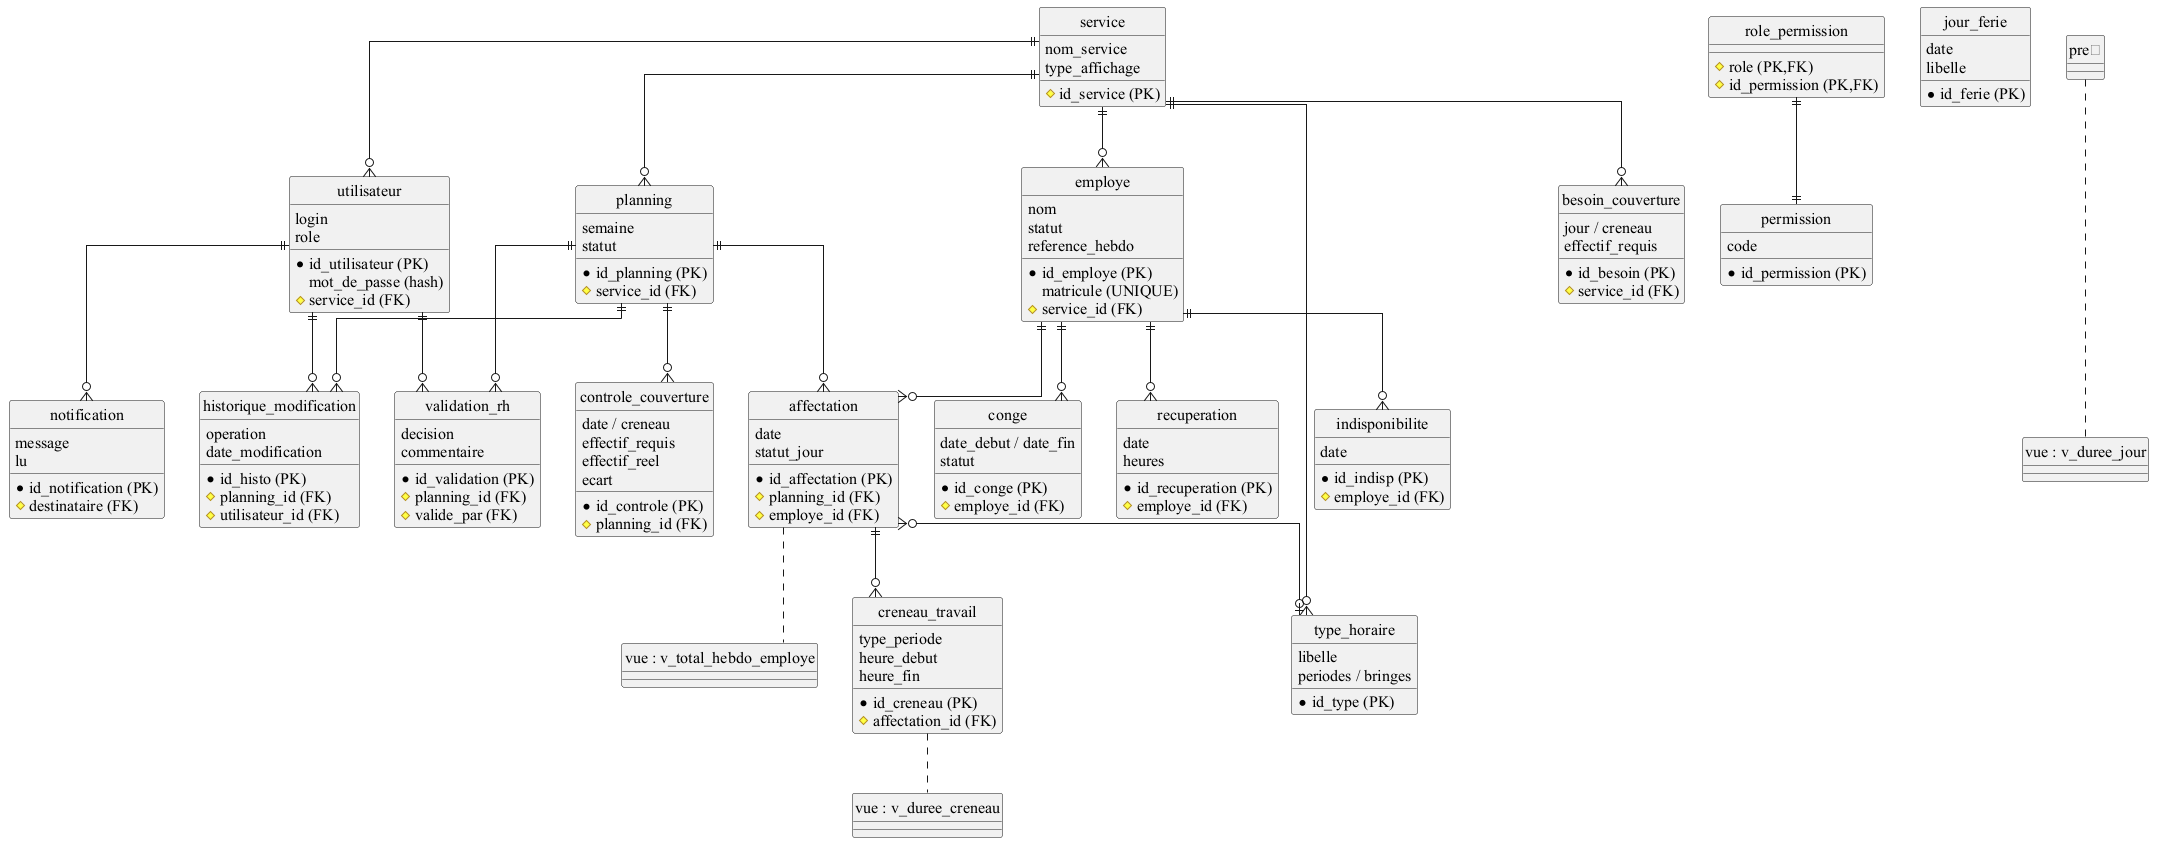

The diagram above was rendered by PlantUML. Its source (embedded in the PNG):
@startuml
skinparam defaultFontName "Times New Roman"
skinparam defaultFontSize 16
skinparam shadowing false
hide circle
skinparam linetype ortho

entity "service" as service {
  #id_service (PK)
  nom_service
  type_affichage
}
entity "utilisateur" as user {
  *id_utilisateur (PK)
  login
  mot_de_passe (hash)
  role
  #service_id (FK)
}
entity "permission" as perm {
  *id_permission (PK)
  code
}
entity "role_permission" as role_perm {
  #role (PK,FK)
  #id_permission (PK,FK)
}
entity "employe" as emp {
  *id_employe (PK)
  matricule (UNIQUE)
  nom
  statut
  #service_id (FK)
  reference_hebdo
}
entity "planning" as plan {
  *id_planning (PK)
  #service_id (FK)
  semaine
  statut
}
entity "affectation" as aff {
  *id_affectation (PK)
  #planning_id (FK)
  #employe_id (FK)
  date
  statut_jour
}
entity "creneau_travail" as cre {
  *id_creneau (PK)
  #affectation_id (FK)
  type_periode
  heure_debut
  heure_fin
}
entity "type_horaire" as th {
  *id_type (PK)
  libelle
  periodes / bringes
}
entity "validation_rh" as val {
  *id_validation (PK)
  #planning_id (FK)
  #valide_par (FK)
  decision
  commentaire
}
entity "controle_couverture" as cc {
  *id_controle (PK)
  #planning_id (FK)
  date / creneau
  effectif_requis
  effectif_reel
  ecart
}
entity "besoin_couverture" as bc {
  *id_besoin (PK)
  #service_id (FK)
  jour / creneau
  effectif_requis
}
entity "conge" as con {
  *id_conge (PK)
  #employe_id (FK)
  date_debut / date_fin
  statut
}
entity "recuperation" as rec {
  *id_recuperation (PK)
  #employe_id (FK)
  date
  heures
}
entity "indisponibilite" as ind {
  *id_indisp (PK)
  #employe_id (FK)
  date
}
entity "historique_modification" as hist {
  *id_histo (PK)
  #planning_id (FK)
  #utilisateur_id (FK)
  operation
  date_modification
}
entity "jour_ferie" as jf {
  *id_ferie (PK)
  date
  libelle
}
entity "notification" as notif {
  *id_notification (PK)
  #destinataire (FK)
  message
  lu
}
entity "vue : v_duree_creneau" as v1
entity "vue : v_duree_jour" as v2
entity "vue : v_total_hebdo_employe" as v3

service ||--o{ user
service ||--o{ emp
service ||--o{ plan
service ||--o{ bc
service ||--o{ th
plan ||--o{ aff
plan ||--o{ val
plan ||--o{ cc
plan ||--o{ hist
emp ||--o{ aff
aff ||--o{ cre
aff }o--o| th
emp ||--o{ con
emp ||--o{ rec
emp ||--o{ ind
user ||--o{ hist
user ||--o{ notif
user ||--o{ val
role_perm ||--|| perm
cre .. v1
pre計 ... v2
aff .. v3
@enduml